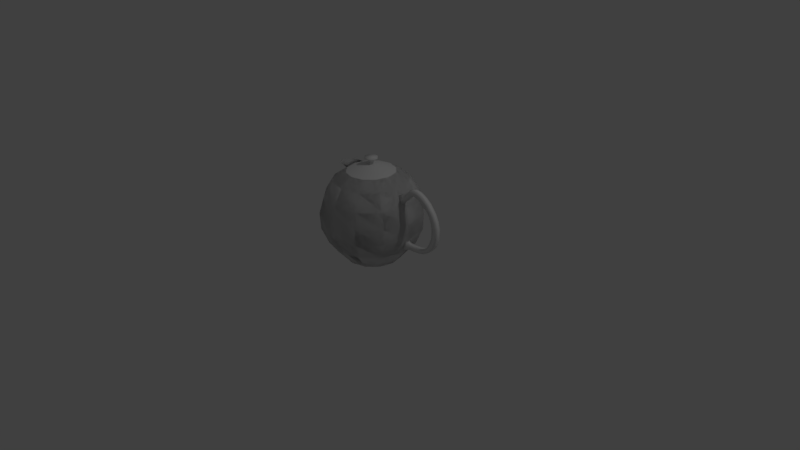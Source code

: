 # Source: teapot.blend  (saved by Blender 2.77.0; exported with 4.5.12 LTS)
import bpy
from mathutils import Matrix  # noqa: F401  (used for matrix-valued properties, if any)

bpy.ops.wm.read_factory_settings(use_empty=True)
scene = bpy.context.scene
scene.name = 'Scene'

# ---- collections
col_collection_1 = bpy.data.collections.new('Collection 1'); scene.collection.children.link(col_collection_1)

# ---- materials (node trees are filled in below, after node groups)
mat_teapot = bpy.data.materials.new('Teapot')
mat_teapot.alpha_threshold = 0.0
mat_teapot.use_transparent_shadow = False
mat_teapot.preview_render_type = 'SHADERBALL'
mat_teapot.roughness = 0.5

# ---- material node trees

# ---- world
world_world = bpy.data.worlds.new('World'); scene.world = world_world
world_world.color = (0.05088, 0.05088, 0.05088)
world_world.use_sun_shadow = False
world_world.sun_shadow_jitter_overblur = 0.0
world_world.cycles.sampling_method = 'MANUAL'

# ---- cameras
cam_camera = bpy.data.cameras.new('Camera')
cam_camera.clip_end = 100.0
cam_camera.lens = 35.0
cam_camera.sensor_width = 32.0
cam_camera.sensor_height = 18.0
cam_camera.ortho_scale = 7.314
cam_camera.dof.focus_distance = 0.0
cam_camera.dof.aperture_fstop = 128.0

# ---- lights
light_lamp = bpy.data.lights.new('Lamp', 'POINT')
light_lamp.transmission_factor = 0.0
light_lamp.cutoff_distance = 30.0
light_lamp.energy = 100.0
light_lamp.shadow_buffer_clip_start = 1.001
light_lamp.shadow_soft_size = 0.1
light_lamp.shadow_maximum_resolution = 0.006
light_lamp.use_absolute_resolution = True

# ---- meshes
me_teapot = bpy.data.meshes.new('Teapot')
me_teapot.from_pydata([(-0.1052, -1.993e-11, 1.253), (-0.6683, -2.164e-09, 0.6638), (-0.5648, -1.395e-09, 0.2408), (-0.3556, -5.658e-09, 0.005822), (-0.09111, 0.0526, 1.253), (-0.4178, 0.2422, 1.064), (-0.5787, 0.3341, 0.6638), (-0.4891, 0.2823, 0.2408), (-0.308, 0.1778, 0.005822), (-0.0526, 0.09111, 1.253), (-0.2405, 0.4195, 1.064), (-0.3341, 0.5787, 0.6638), (-0.2824, 0.489, 0.2408), (-0.1778, 0.308, 0.005822), (-1.609e-07, 0.1052, 1.253), (0.001701, 0.4844, 1.064), (-1.212e-07, 0.6683, 0.6638), (-0.0001029, 0.5647, 0.2408), (-1.429e-07, 0.3556, 0.005822), (0.0526, 0.09111, 1.253), (0.2439, 0.4195, 1.064), (0.3341, 0.5787, 0.6638), (0.2822, 0.489, 0.2405), (0.1778, 0.308, 0.005822), (0.0911, 0.0526, 1.253), (0.4212, 0.2422, 1.064), (0.5787, 0.3341, 0.6638), (0.487, 0.2823, 0.2411), (0.308, 0.1778, 0.005822), (0.1052, -2.927e-10, 1.253), (0.4861, -3.485e-08, 1.064), (0.6683, -3.522e-08, 0.6638), (0.5646, -2.72e-08, 0.2405), (0.3556, -2.864e-08, 0.005822), (0.0911, -0.0526, 1.253), (0.4212, -0.2422, 1.064), (0.5787, -0.3341, 0.6638), (0.487, -0.2823, 0.2411), (0.308, -0.1778, 0.005822), (0.0526, -0.09111, 1.253), (0.2439, -0.4195, 1.064), (0.3341, -0.5787, 0.6638), (0.2822, -0.489, 0.2405), (0.1778, -0.308, 0.005822), (-1.65e-07, -0.1052, 1.253), (0.001701, -0.4844, 1.064), (-1.859e-07, -0.6683, 0.6638), (-0.000103, -0.5647, 0.2408), (-1.878e-07, -0.3556, 0.005822), (-0.0526, -0.09111, 1.253), (-0.2405, -0.4195, 1.064), (-0.3341, -0.5787, 0.6638), (-0.2824, -0.489, 0.2408), (-0.1778, -0.308, 0.005822), (-0.09111, -0.0526, 1.253), (-0.4178, -0.2422, 1.064), (-0.5787, -0.3341, 0.6638), (-0.4891, -0.2823, 0.2408), (-0.308, -0.1778, 0.005822), (0.6066, -0.03034, 0.9527), (0.5695, -0.03034, 0.9005), (0.6066, 0.03034, 0.9527), (0.5695, 0.03034, 0.9005), (0.5833, -0.03034, 1.004), (0.5106, -0.03034, 1.005), (0.5833, 0.03034, 1.004), (0.5106, 0.03034, 1.005), (0.7271, -0.03034, 1.054), (0.7271, 0.03034, 1.054), (0.6929, -0.03034, 1.111), (0.6929, 0.03034, 1.111), (0.7515, -0.03034, 1.068), (0.7515, 0.03034, 1.068), (0.7285, -0.03034, 1.133), (0.7285, 0.03034, 1.133), (0.7771, -0.03034, 1.07), (0.7771, 0.03034, 1.07), (0.7728, -0.03034, 1.144), (0.7728, 0.03034, 1.144), (0.6391, 0.03034, 0.9636), (0.6087, 0.03034, 1.029), (0.6087, -0.03034, 1.029), (0.6391, -0.03034, 0.9636), (0.7998, -0.03034, 1.068), (0.7998, 0.03034, 1.068), (0.8113, -0.03034, 1.142), (0.8113, 0.03034, 1.142), (0.8307, -0.03034, 1.058), (0.8307, 0.03034, 1.058), (0.8516, -0.03034, 1.132), (0.8516, 0.03034, 1.132), (0.8586, -0.03034, 1.045), (0.8586, 0.03034, 1.045), (0.8906, -0.03034, 1.115), (0.8906, 0.03034, 1.115), (0.8932, -0.03034, 1.026), (0.8932, 0.03034, 1.026), (0.9341, -0.03034, 1.091), (0.9341, 0.03034, 1.091), (0.962, -0.03034, 0.9773), (0.962, 0.03034, 0.9773), (1.005, -0.03034, 1.036), (1.005, 0.03034, 1.036), (1.026, -0.03034, 0.8999), (1.026, 0.03034, 0.8999), (1.085, -0.03034, 0.9351), (1.085, 0.03034, 0.9351), (1.059, -0.03034, 0.8208), (1.059, 0.03034, 0.8208), (1.128, -0.03034, 0.8483), (1.128, 0.03034, 0.8483), (1.073, -0.03034, 0.7394), (1.073, 0.03034, 0.7394), (1.151, -0.03034, 0.7538), (1.151, 0.03034, 0.7538), (1.069, -0.03034, 0.631), (1.069, 0.03034, 0.631), (1.147, -0.03034, 0.6181), (1.147, 0.03034, 0.6181), (1.032, -0.03034, 0.5363), (1.032, 0.03034, 0.5363), (1.093, -0.03034, 0.4932), (1.093, 0.03034, 0.4932), (0.9861, -0.03034, 0.4664), (0.9861, 0.03034, 0.4664), (1.02, -0.03034, 0.417), (1.02, 0.03034, 0.417), (0.9251, -0.03034, 0.429), (0.9251, 0.03034, 0.429), (0.9405, -0.03034, 0.3713), (0.9405, 0.03034, 0.3713), (0.8528, -0.03034, 0.4097), (0.8528, 0.03034, 0.4097), (0.8656, -0.03034, 0.3514), (0.8656, 0.03034, 0.3514), (0.7614, -0.03034, 0.3993), (0.7614, 0.03034, 0.3993), (0.7656, -0.03034, 0.3398), (0.7656, 0.03034, 0.3398), (0.699, -0.03034, 0.3986), (0.699, 0.03034, 0.3986), (0.6992, -0.03034, 0.3389), (0.6992, 0.03034, 0.3389), (0.66, -0.03034, 0.4036), (0.66, 0.03034, 0.4036), (0.6511, -0.03034, 0.3231), (0.6511, 0.03034, 0.3231), (0.6196, -0.03034, 0.4344), (0.6196, 0.03034, 0.4344), (0.5664, -0.03034, 0.2798), (0.5664, 0.03034, 0.2798), (-0.3198, -3.075e-06, 1.172), (-0.2774, 0.158, 1.172), (-0.1617, 0.2737, 1.172), (-0.003712, 0.3161, 1.172), (0.1543, 0.2737, 1.172), (0.27, 0.158, 1.172), (0.3124, -3.089e-06, 1.172), (0.27, -0.158, 1.172), (0.1543, -0.2737, 1.172), (-0.003712, -0.3161, 1.172), (-0.1617, -0.2737, 1.172), (-0.2774, -0.158, 1.172), (-0.2774, -0.158, 1.172), (-0.1617, -0.2737, 1.172), (-0.003712, -0.3161, 1.172), (0.1543, -0.2737, 1.172), (0.27, -0.158, 1.172), (0.3124, -3.089e-06, 1.172), (0.27, 0.158, 1.172), (0.1543, 0.2737, 1.172), (-0.003712, 0.3161, 1.172), (-0.1617, 0.2737, 1.172), (-0.2774, 0.158, 1.172), (0.033, 0.07967, 1.347), (0.07967, 0.033, 1.347), (0.07967, -0.033, 1.347), (0.033, -0.07967, 1.347), (-0.033, -0.07967, 1.347), (-0.07967, -0.033, 1.347), (-0.07967, 0.033, 1.347), (-0.033, 0.07967, 1.347), (0.01107, 0.02672, 1.235), (0.02672, 0.01107, 1.235), (0.02672, -0.01107, 1.235), (0.01107, -0.02672, 1.235), (-0.01107, -0.02672, 1.235), (-0.02672, -0.01107, 1.235), (-0.02672, 0.01107, 1.235), (-0.01107, 0.02672, 1.235), (0.033, 0.07967, 1.326), (0.01104, 0.02665, 1.288), (0.02109, 0.0509, 1.315), (0.07967, 0.033, 1.326), (0.02665, 0.01104, 1.288), (0.0509, 0.02109, 1.315), (0.07967, -0.033, 1.326), (0.02665, -0.01104, 1.288), (0.0509, -0.02109, 1.315), (0.033, -0.07967, 1.326), (0.01104, -0.02665, 1.288), (0.02109, -0.0509, 1.315), (-0.033, -0.07967, 1.326), (-0.01104, -0.02665, 1.288), (-0.02109, -0.0509, 1.315), (-0.07967, -0.033, 1.326), (-0.02665, -0.01104, 1.288), (-0.0509, -0.02109, 1.315), (-0.07967, 0.033, 1.326), (-0.02665, 0.01104, 1.288), (-0.0509, 0.02109, 1.315), (-0.033, 0.07967, 1.326), (-0.01104, 0.02665, 1.288), (-0.02109, 0.0509, 1.315), (7.451e-08, 0.07967, 1.347), (0.05633, 0.05633, 1.347), (0.07967, -2.608e-08, 1.347), (0.05633, -0.05633, 1.347), (-4.47e-08, -0.07967, 1.347), (-0.05633, -0.05633, 1.347), (-0.07967, 3.353e-08, 1.347), (-0.05633, 0.05633, 1.347), (-0.2893, -0.1138, 1.172), (-0.4621, 0.1083, 1.169), (-0.5895, -1.085e-09, 1.137), (-0.4827, -3.545e-09, 1.064), (-0.4621, -0.1083, 1.169), (-0.6683, -2.164e-09, 0.6638), (-0.5648, -1.395e-09, 0.2408), (-0.3556, -5.658e-09, 0.005822), (-0.2893, 0.1136, 1.172), (-0.4178, 0.2422, 1.064), (-0.5787, 0.3341, 0.6638), (-0.4891, 0.2823, 0.2408), (-0.308, 0.1778, 0.005822), (-0.2405, 0.4195, 1.064), (-0.3341, 0.5787, 0.6638), (-0.2824, 0.489, 0.2408), (-0.1778, 0.308, 0.005822), (0.001701, 0.4844, 1.064), (-1.212e-07, 0.6683, 0.6638), (-0.0001029, 0.5647, 0.2408), (-1.429e-07, 0.3556, 0.005822), (0.2439, 0.4195, 1.064), (0.3341, 0.5787, 0.6638), (0.2822, 0.489, 0.2405), (0.1778, 0.308, 0.005822), (0.4212, 0.2422, 1.064), (0.5787, 0.3341, 0.6638), (0.487, 0.2823, 0.2411), (0.308, 0.1778, 0.005822), (0.4861, -3.485e-08, 1.064), (0.6683, -3.522e-08, 0.6638), (0.5646, -2.72e-08, 0.2405), (0.3556, -2.864e-08, 0.005822), (0.4212, -0.2422, 1.064), (0.5787, -0.3341, 0.6638), (0.487, -0.2823, 0.2411), (0.308, -0.1778, 0.005822), (0.2439, -0.4195, 1.064), (0.3341, -0.5787, 0.6638), (0.2822, -0.489, 0.2405), (0.1778, -0.308, 0.005822), (0.001701, -0.4844, 1.064), (-1.859e-07, -0.6683, 0.6638), (-0.000103, -0.5647, 0.2408), (-1.878e-07, -0.3556, 0.005822), (-0.2405, -0.4195, 1.064), (-0.3341, -0.5787, 0.6638), (-0.2824, -0.489, 0.2408), (-0.1778, -0.308, 0.005822), (-0.4178, -0.2422, 1.064), (-0.5787, -0.3341, 0.6638), (-0.4891, -0.2823, 0.2408), (-0.308, -0.1778, 0.005822), (-0.2774, -0.158, 1.172), (-0.1617, -0.2737, 1.172), (-0.003712, -0.3161, 1.172), (0.1543, -0.2737, 1.172), (0.27, -0.158, 1.172), (0.3124, -3.089e-06, 1.172), (0.27, 0.158, 1.172), (0.1543, 0.2737, 1.172), (-0.003712, 0.3161, 1.172), (-0.1617, 0.2737, 1.172), (-0.2774, 0.158, 1.172), (-0.2893, -0.1138, 1.172), (-0.4621, 0.1083, 1.169), (-0.5895, -1.085e-09, 1.137), (-0.4827, -3.545e-09, 1.064), (-0.4621, -0.1083, 1.169), (-0.2893, 0.1136, 1.172), (-0.6568, -1.652e-09, 0.4523), (-0.5688, 0.3284, 0.4523), (-0.3284, 0.5688, 0.4523), (-4.073e-05, 0.6568, 0.4523), (0.3284, 0.5688, 0.4522), (0.5677, 0.3284, 0.4524), (0.6568, -3.3e-08, 0.4522), (0.5677, -0.3284, 0.4524), (0.3284, -0.5688, 0.4522), (-4.079e-05, -0.6568, 0.4523), (-0.3284, -0.5688, 0.4523), (-0.5688, -0.3284, 0.4523), (-0.6568, -1.652e-09, 0.4523), (-0.5688, 0.3284, 0.4523), (-0.3284, 0.5688, 0.4523), (-4.073e-05, 0.6568, 0.4523), (0.3284, 0.5688, 0.4522), (0.5677, 0.3284, 0.4524), (0.6568, -3.3e-08, 0.4522), (0.5677, -0.3284, 0.4524), (0.3284, -0.5688, 0.4522), (-4.079e-05, -0.6568, 0.4523), (-0.3284, -0.5688, 0.4523), (-0.5688, -0.3284, 0.4523), (-0.5237, 0.3029, 0.8637), (-0.302, 0.5246, 0.8637), (0.0008505, 0.6057, 0.8637), (0.3037, 0.5246, 0.8637), (0.5254, 0.3029, 0.8637), (0.6066, -3.555e-08, 0.8637), (0.5254, -0.3029, 0.8637), (0.3037, -0.5246, 0.8637), (0.0008505, -0.6057, 0.8637), (-0.302, -0.5246, 0.8637), (-0.5237, -0.3029, 0.8637), (-0.6049, -1.728e-09, 0.8637), (-0.5237, 0.3029, 0.8637), (-0.302, 0.5246, 0.8637), (0.0008505, 0.6057, 0.8637), (0.3037, 0.5246, 0.8637), (0.5254, 0.3029, 0.8637), (0.6066, -3.555e-08, 0.8637), (0.5254, -0.3029, 0.8637), (0.3037, -0.5246, 0.8637), (0.0008505, -0.6057, 0.8637), (-0.302, -0.5246, 0.8637), (-0.5237, -0.3029, 0.8637), (-0.6049, -1.728e-09, 0.8637)], [], [(151, 0, 4, 152), (59, 60, 62, 61), (327, 316, 5, 225), (292, 293, 6, 1), (61, 62, 66, 65), (316, 317, 10, 5), (293, 294, 11, 6), (152, 4, 9, 153), (66, 62, 60, 64), (294, 295, 16, 11), (153, 9, 14, 154), (317, 318, 15, 10), (295, 296, 21, 16), (154, 14, 19, 155), (80, 70, 68, 79), (318, 319, 20, 15), (319, 320, 25, 20), (296, 297, 26, 21), (155, 19, 24, 156), (320, 321, 30, 25), (297, 298, 31, 26), (156, 24, 29, 157), (298, 299, 36, 31), (157, 29, 34, 158), (321, 322, 35, 30), (158, 34, 39, 159), (322, 323, 40, 35), (299, 300, 41, 36), (323, 324, 45, 40), (300, 301, 46, 41), (159, 39, 44, 160), (49, 44, 39, 34, 29, 24, 19, 14, 9, 4, 0, 54), (301, 302, 51, 46), (160, 44, 49, 161), (324, 325, 50, 45), (302, 303, 56, 51), (161, 49, 54, 162), (325, 326, 55, 50), (58, 3, 2, 57), (326, 327, 225, 55), (303, 292, 1, 56), (162, 54, 0, 151), (27, 28, 33, 32), (57, 52, 53, 58), (52, 47, 48, 53), (48, 47, 42, 43), (43, 42, 37, 38), (23, 28, 27, 22), (18, 23, 22, 17), (12, 13, 18, 17), (8, 13, 12, 7), (3, 8, 7, 2), (65, 66, 64, 63), (3, 58, 53, 48, 43, 38, 33, 28, 23, 18, 13, 8), (33, 38, 37, 32), (63, 64, 60, 59), (67, 71, 73, 69), (81, 69, 70, 80), (82, 67, 69, 81), (79, 68, 67, 82), (73, 77, 78, 74), (69, 73, 74, 70), (68, 72, 71, 67), (70, 74, 72, 68), (78, 86, 84, 76), (72, 76, 75, 71), (74, 78, 76, 72), (71, 75, 77, 73), (61, 79, 82, 59), (59, 82, 81, 63), (63, 81, 80, 65), (65, 80, 79, 61), (85, 89, 90, 86), (75, 83, 85, 77), (77, 85, 86, 78), (76, 84, 83, 75), (90, 94, 92, 88), (84, 88, 87, 83), (86, 90, 88, 84), (83, 87, 89, 85), (93, 97, 98, 94), (87, 91, 93, 89), (89, 93, 94, 90), (88, 92, 91, 87), (96, 100, 99, 95), (92, 96, 95, 91), (94, 98, 96, 92), (91, 95, 97, 93), (102, 106, 104, 100), (98, 102, 100, 96), (95, 99, 101, 97), (97, 101, 102, 98), (105, 109, 110, 106), (99, 103, 105, 101), (101, 105, 106, 102), (100, 104, 103, 99), (110, 114, 112, 108), (104, 108, 107, 103), (106, 110, 108, 104), (103, 107, 109, 105), (111, 115, 117, 113), (107, 111, 113, 109), (109, 113, 114, 110), (108, 112, 111, 107), (117, 121, 122, 118), (113, 117, 118, 114), (112, 116, 115, 111), (114, 118, 116, 112), (122, 126, 124, 120), (116, 120, 119, 115), (118, 122, 120, 116), (115, 119, 121, 117), (125, 129, 130, 126), (119, 123, 125, 121), (121, 125, 126, 122), (120, 124, 123, 119), (129, 133, 134, 130), (124, 128, 127, 123), (126, 130, 128, 124), (123, 127, 129, 125), (134, 138, 136, 132), (128, 132, 131, 127), (130, 134, 132, 128), (127, 131, 133, 129), (137, 141, 142, 138), (131, 135, 137, 133), (133, 137, 138, 134), (132, 136, 135, 131), (140, 144, 143, 139), (136, 140, 139, 135), (138, 142, 140, 136), (135, 139, 141, 137), (146, 150, 148, 144), (142, 146, 144, 140), (139, 143, 145, 141), (141, 145, 146, 142), (148, 150, 149, 147), (143, 147, 149, 145), (145, 149, 150, 146), (144, 148, 147, 143), (55, 225, 222, 163), (50, 55, 163, 164), (45, 50, 164, 165), (40, 45, 165, 166), (35, 40, 166, 167), (30, 35, 167, 168), (25, 30, 168, 169), (20, 25, 169, 170), (15, 20, 170, 171), (10, 15, 171, 172), (5, 10, 172, 173), (225, 5, 173, 230), (195, 194, 191, 192), (182, 183, 184, 185, 186, 187, 188, 189), (175, 216, 176, 196, 193), (197, 200, 185, 184), (176, 217, 177, 199, 196), (200, 203, 186, 185), (177, 218, 178, 202, 199), (178, 219, 179, 205, 202), (179, 220, 180, 208, 205), (203, 206, 187, 186), (180, 221, 181, 211, 208), (206, 209, 188, 187), (192, 191, 212, 213), (209, 212, 189, 188), (211, 190, 192, 213), (181, 221, 180, 220, 179, 219, 178, 218, 177, 217, 176, 216, 175, 215, 174, 214), (194, 197, 184, 183), (174, 215, 175, 193, 190), (190, 193, 195, 192), (198, 197, 194, 195), (193, 196, 198, 195), (201, 200, 197, 198), (196, 199, 201, 198), (204, 203, 200, 201), (199, 202, 204, 201), (207, 206, 203, 204), (202, 205, 207, 204), (210, 209, 206, 207), (205, 208, 210, 207), (213, 212, 209, 210), (208, 211, 213, 210), (211, 181, 214, 174, 190), (189, 212, 191, 182), (191, 194, 183, 182), (226, 222, 225), (225, 223, 224), (225, 230, 223), (304, 227, 232, 305), (328, 231, 235, 329), (305, 232, 236, 306), (339, 289, 231, 328), (226, 225, 224), (306, 236, 240, 307), (329, 235, 239, 330), (307, 240, 244, 308), (330, 239, 243, 331), (331, 243, 247, 332), (308, 244, 248, 309), (332, 247, 251, 333), (309, 248, 252, 310), (310, 252, 256, 311), (333, 251, 255, 334), (334, 255, 259, 335), (311, 256, 260, 312), (335, 259, 263, 336), (312, 260, 264, 313), (313, 264, 268, 314), (336, 263, 267, 337), (314, 268, 272, 315), (337, 267, 271, 338), (274, 273, 228, 229), (338, 271, 289, 339), (315, 272, 227, 304), (249, 253, 254, 250), (273, 274, 270, 269), (269, 270, 266, 265), (266, 262, 261, 265), (262, 258, 257, 261), (246, 245, 249, 250), (242, 241, 245, 246), (237, 241, 242, 238), (234, 233, 237, 238), (229, 228, 233, 234), (229, 234, 238, 242, 246, 250, 254, 258, 262, 266, 270, 274), (254, 253, 257, 258), (271, 275, 286, 289), (267, 276, 275, 271), (263, 277, 276, 267), (259, 278, 277, 263), (255, 279, 278, 259), (251, 280, 279, 255), (247, 281, 280, 251), (243, 282, 281, 247), (239, 283, 282, 243), (235, 284, 283, 239), (231, 285, 284, 235), (289, 291, 285, 231), (290, 289, 286), (289, 288, 287), (289, 287, 291), (290, 288, 289), (57, 2, 292, 303), (52, 57, 303, 302), (47, 52, 302, 301), (42, 47, 301, 300), (37, 42, 300, 299), (32, 37, 299, 298), (27, 32, 298, 297), (22, 27, 297, 296), (17, 22, 296, 295), (12, 17, 295, 294), (7, 12, 294, 293), (2, 7, 293, 292), (273, 315, 304, 228), (269, 314, 315, 273), (265, 313, 314, 269), (261, 312, 313, 265), (257, 311, 312, 261), (253, 310, 311, 257), (249, 309, 310, 253), (245, 308, 309, 249), (241, 307, 308, 245), (237, 306, 307, 241), (233, 305, 306, 237), (228, 304, 305, 233), (56, 1, 327, 326), (51, 56, 326, 325), (46, 51, 325, 324), (41, 46, 324, 323), (36, 41, 323, 322), (31, 36, 322, 321), (26, 31, 321, 320), (21, 26, 320, 319), (16, 21, 319, 318), (11, 16, 318, 317), (6, 11, 317, 316), (1, 6, 316, 327), (272, 338, 339, 227), (268, 337, 338, 272), (264, 336, 337, 268), (260, 335, 336, 264), (256, 334, 335, 260), (252, 333, 334, 256), (248, 332, 333, 252), (244, 331, 332, 248), (240, 330, 331, 244), (236, 329, 330, 240), (227, 339, 328, 232), (232, 328, 329, 236)])
me_teapot.polygons.foreach_set('use_smooth', [True] * 291)
_k = set([(3, 8), (3, 58), (8, 13), (13, 18), (18, 23), (23, 28), (28, 33), (33, 38), (38, 43), (43, 48), (48, 53), (53, 58), (151, 152), (151, 162), (152, 153), (153, 154), (154, 155), (155, 156), (156, 157), (157, 158), (158, 159), (159, 160), (160, 161), (161, 162), (229, 234), (229, 274), (234, 238), (238, 242), (242, 246), (246, 250), (250, 254), (254, 258), (258, 262), (262, 266), (266, 270), (270, 274)])
me_teapot.attributes.new('sharp_edge', 'BOOLEAN', 'EDGE').data.foreach_set('value', [ (min(e.vertices), max(e.vertices)) in _k for e in me_teapot.edges])
_uv = me_teapot.uv_layers.new(name='UVMap')
_uv.uv.foreach_set('vector', [0.1405, 0.8911, 0.09871, 0.8801, 0.09871, 0.8692, 0.1405, 0.8587, 0.7461, 0.9561, 0.7565, 0.9561, 0.7565, 0.9682, 0.7461, 0.9682, 0.1741, 0.4412, 0.1274, 0.4797, 0.1623, 0.502, 0.1996, 0.4713, 0.1212, 0.3788, 0.07056, 0.4205, 0.09696, 0.4534, 0.1485, 0.411, 0.8525, 0.1504, 0.8607, 0.1406, 0.8709, 0.1623, 0.8563, 0.1609, 0.1703, 0.7556, 0.1324, 0.7327, 0.101, 0.7603, 0.1313, 0.7786, 0.07056, 0.4205, 0.03315, 0.4506, 0.05889, 0.484, 0.09696, 0.4534, 0.1405, 0.8587, 0.09871, 0.8692, 0.09325, 0.8599, 0.1241, 0.8305, 0.8582, 0.2425, 0.8582, 0.2215, 0.8704, 0.2215, 0.8704, 0.2425, 0.1798, 0.6657, 0.1236, 0.6318, 0.1015, 0.6677, 0.1587, 0.7022, 0.1241, 0.8305, 0.09325, 0.8599, 0.0838, 0.8545, 0.09566, 0.8143, 0.1324, 0.7327, 0.08051, 0.7014, 0.05951, 0.7352, 0.101, 0.7603, 0.1236, 0.6318, 0.06737, 0.5979, 0.0443, 0.6331, 0.1015, 0.6677, 0.09566, 0.8143, 0.0838, 0.8545, 0.07288, 0.8545, 0.06286, 0.8143, 0.8509, 0.1655, 0.8328, 0.1804, 0.8268, 0.1686, 0.8458, 0.1521, 0.08051, 0.7014, 0.02866, 0.6702, 0.01805, 0.7102, 0.05951, 0.7352, 0.4387, 0.02862, 0.4381, 0.07262, 0.4784, 0.08466, 0.4789, 0.04947, 0.3561, 0.01984, 0.3555, 0.06755, 0.3979, 0.06641, 0.3985, 0.01786, 0.06286, 0.8143, 0.07288, 0.8545, 0.06342, 0.8599, 0.03445, 0.8305, 0.4381, 0.07262, 0.4379, 0.1327, 0.4783, 0.1327, 0.4784, 0.08466, 0.3555, 0.06755, 0.3552, 0.1327, 0.3976, 0.1327, 0.3979, 0.06641, 0.03445, 0.8305, 0.06342, 0.8599, 0.05797, 0.8692, 0.01805, 0.8587, 0.3552, 0.1327, 0.3555, 0.1979, 0.3979, 0.1991, 0.3976, 0.1327, 0.01805, 0.8587, 0.05797, 0.8692, 0.05796, 0.8801, 0.01805, 0.8911, 0.4379, 0.1327, 0.4381, 0.1928, 0.4784, 0.1808, 0.4783, 0.1327, 0.01805, 0.8911, 0.05796, 0.8801, 0.06342, 0.8894, 0.03444, 0.9193, 0.4381, 0.1928, 0.4387, 0.2368, 0.4789, 0.216, 0.4784, 0.1808, 0.3555, 0.1979, 0.3561, 0.2456, 0.3985, 0.2476, 0.3979, 0.1991, 0.538, 0.6683, 0.5899, 0.637, 0.5689, 0.6032, 0.5274, 0.6282, 0.5768, 0.7406, 0.633, 0.7066, 0.6109, 0.6708, 0.5537, 0.7053, 0.03444, 0.9193, 0.06342, 0.8894, 0.07288, 0.8948, 0.06285, 0.9355, 0.0838, 0.8948, 0.07288, 0.8948, 0.06342, 0.8894, 0.05796, 0.8801, 0.05797, 0.8692, 0.06342, 0.8599, 0.07288, 0.8545, 0.0838, 0.8545, 0.09325, 0.8599, 0.09871, 0.8692, 0.09871, 0.8801, 0.09325, 0.8894, 0.633, 0.7066, 0.6892, 0.6727, 0.6681, 0.6363, 0.6109, 0.6708, 0.06285, 0.9355, 0.07288, 0.8948, 0.0838, 0.8948, 0.09565, 0.9355, 0.5899, 0.637, 0.6418, 0.6057, 0.6104, 0.5782, 0.5689, 0.6032, 0.2079, 0.3054, 0.1714, 0.3367, 0.1996, 0.3681, 0.2367, 0.3363, 0.09565, 0.9355, 0.0838, 0.8948, 0.09325, 0.8894, 0.1241, 0.9193, 0.6418, 0.6057, 0.6797, 0.5828, 0.6407, 0.5599, 0.6104, 0.5782, 0.09024, 0.2874, 0.06303, 0.3102, 0.09373, 0.3464, 0.1369, 0.3102, 0.2204, 0.4024, 0.1741, 0.4412, 0.1996, 0.4713, 0.2367, 0.4402, 0.1714, 0.3367, 0.1212, 0.3788, 0.1485, 0.411, 0.1996, 0.3681, 0.1241, 0.9193, 0.09325, 0.8894, 0.09871, 0.8801, 0.1405, 0.8911, 0.3134, 0.07669, 0.2667, 0.09744, 0.2665, 0.1327, 0.313, 0.1327, 0.7107, 0.05889, 0.6693, 0.01786, 0.6487, 0.0538, 0.6748, 0.07964, 0.7034, 0.7133, 0.6551, 0.7425, 0.6795, 0.7823, 0.71, 0.7639, 0.6795, 0.7823, 0.6551, 0.7425, 0.6067, 0.7717, 0.6491, 0.8007, 0.5774, 0.0538, 0.556, 0.01786, 0.515, 0.05889, 0.5513, 0.07964, 0.5774, 0.1761, 0.5513, 0.1502, 0.515, 0.171, 0.556, 0.212, 0.1702, 0.5561, 0.1397, 0.5378, 0.09735, 0.5668, 0.1457, 0.596, 0.194, 0.6251, 0.2006, 0.5745, 0.1702, 0.5561, 0.1457, 0.596, 0.6748, 0.1502, 0.6487, 0.1761, 0.6693, 0.212, 0.7107, 0.171, 0.06303, 0.3102, 0.03562, 0.3328, 0.05021, 0.3823, 0.09373, 0.3464, 0.1766, 0.8287, 0.1766, 0.8143, 0.1887, 0.8143, 0.1887, 0.8287, 0.6843, 0.1149, 0.6748, 0.07964, 0.6487, 0.0538, 0.613, 0.04434, 0.5774, 0.0538, 0.5513, 0.07964, 0.5417, 0.1149, 0.5513, 0.1502, 0.5774, 0.1761, 0.613, 0.1855, 0.6487, 0.1761, 0.6748, 0.1502, 0.2665, 0.1327, 0.2667, 0.168, 0.3134, 0.1888, 0.313, 0.1327, 0.3823, 0.8391, 0.3968, 0.8377, 0.3867, 0.8594, 0.3784, 0.8496, 0.3528, 0.8314, 0.3477, 0.8289, 0.3513, 0.8159, 0.3588, 0.8196, 0.1887, 0.8338, 0.1887, 0.8508, 0.1766, 0.8508, 0.1766, 0.8338, 0.3718, 0.8479, 0.3528, 0.8314, 0.3588, 0.8196, 0.3769, 0.8345, 0.5879, 0.9449, 0.5879, 0.9626, 0.5757, 0.9626, 0.5757, 0.9449, 0.1887, 0.8579, 0.1887, 0.8667, 0.1766, 0.8667, 0.1766, 0.8579, 0.1887, 0.8508, 0.1887, 0.8579, 0.1766, 0.8579, 0.1766, 0.8508, 0.9698, 0.7811, 0.9698, 0.7763, 0.982, 0.7763, 0.982, 0.7811, 0.8328, 0.1804, 0.8254, 0.1841, 0.8217, 0.1711, 0.8268, 0.1686, 0.8163, 0.1858, 0.8086, 0.1848, 0.8121, 0.1703, 0.8166, 0.171, 0.9698, 0.7763, 0.9698, 0.7712, 0.982, 0.7712, 0.982, 0.7763, 0.8254, 0.1841, 0.8163, 0.1858, 0.8166, 0.171, 0.8217, 0.1711, 0.3477, 0.8289, 0.3425, 0.829, 0.3423, 0.8142, 0.3513, 0.8159, 0.9763, 0.8952, 0.9698, 0.8952, 0.9698, 0.8831, 0.9763, 0.8831, 0.3784, 0.8496, 0.3718, 0.8479, 0.3769, 0.8345, 0.3823, 0.8391, 0.1887, 0.8287, 0.1887, 0.8338, 0.1766, 0.8338, 0.1766, 0.8287, 0.8563, 0.1609, 0.8509, 0.1655, 0.8458, 0.1521, 0.8525, 0.1504, 0.1887, 0.8743, 0.1887, 0.8823, 0.1766, 0.8823, 0.1766, 0.8743, 0.3425, 0.829, 0.3381, 0.8297, 0.3346, 0.8152, 0.3423, 0.8142, 0.1887, 0.8667, 0.1887, 0.8743, 0.1766, 0.8743, 0.1766, 0.8667, 0.9698, 0.7712, 0.9698, 0.7667, 0.982, 0.7667, 0.982, 0.7712, 0.8007, 0.1821, 0.7932, 0.1783, 0.8007, 0.1649, 0.8061, 0.1678, 0.9698, 0.7667, 0.9698, 0.7606, 0.982, 0.7606, 0.982, 0.7667, 0.8086, 0.1848, 0.8007, 0.1821, 0.8061, 0.1678, 0.8121, 0.1703, 0.3381, 0.8297, 0.332, 0.8322, 0.3267, 0.8179, 0.3346, 0.8152, 0.1887, 0.89, 0.1887, 0.8986, 0.1766, 0.8986, 0.1766, 0.89, 0.332, 0.8322, 0.3266, 0.8351, 0.3192, 0.8217, 0.3267, 0.8179, 0.1887, 0.8823, 0.1887, 0.89, 0.1766, 0.89, 0.1766, 0.8823, 0.9698, 0.7606, 0.9698, 0.7551, 0.982, 0.7551, 0.982, 0.7606, 0.9698, 0.7482, 0.9698, 0.7347, 0.982, 0.7347, 0.982, 0.7482, 0.9698, 0.7551, 0.9698, 0.7482, 0.982, 0.7482, 0.982, 0.7551, 0.7932, 0.1783, 0.7849, 0.1729, 0.7941, 0.1606, 0.8007, 0.1649, 0.3266, 0.8351, 0.32, 0.8394, 0.3108, 0.8271, 0.3192, 0.8217, 0.7715, 0.1608, 0.757, 0.1396, 0.7695, 0.1336, 0.7811, 0.1499, 0.7849, 0.1729, 0.7715, 0.1608, 0.7811, 0.1499, 0.7941, 0.1606, 0.32, 0.8394, 0.307, 0.8501, 0.2975, 0.8392, 0.3108, 0.8271, 0.1887, 0.8986, 0.1887, 0.9126, 0.1766, 0.9126, 0.1766, 0.8986, 0.907, 0.1205, 0.907, 0.1032, 0.9191, 0.1032, 0.9191, 0.1205, 0.307, 0.8501, 0.2955, 0.8664, 0.283, 0.8604, 0.2975, 0.8392, 0.907, 0.1407, 0.907, 0.1205, 0.9191, 0.1205, 0.9191, 0.1407, 0.4329, 0.9157, 0.4329, 0.9002, 0.4451, 0.9002, 0.4451, 0.9157, 0.7498, 0.1218, 0.7468, 0.1028, 0.7625, 0.1011, 0.7641, 0.1174, 0.4329, 0.9002, 0.4329, 0.8843, 0.4451, 0.8843, 0.4451, 0.9002, 0.757, 0.1396, 0.7498, 0.1218, 0.7641, 0.1174, 0.7695, 0.1336, 0.2955, 0.8664, 0.2901, 0.8826, 0.2758, 0.8782, 0.283, 0.8604, 0.2884, 0.8989, 0.291, 0.9203, 0.2755, 0.924, 0.2728, 0.8972, 0.2901, 0.8826, 0.2884, 0.8989, 0.2728, 0.8972, 0.2758, 0.8782, 0.907, 0.1032, 0.907, 0.08437, 0.9191, 0.08437, 0.9191, 0.1032, 0.4329, 0.8843, 0.4329, 0.8682, 0.4451, 0.8682, 0.4451, 0.8843, 0.907, 0.05744, 0.907, 0.0328, 0.9191, 0.0328, 0.9191, 0.05744, 0.907, 0.08437, 0.907, 0.05744, 0.9191, 0.05744, 0.9191, 0.08437, 0.4329, 0.8682, 0.4329, 0.8467, 0.4451, 0.8467, 0.4451, 0.8682, 0.7468, 0.1028, 0.7495, 0.07598, 0.765, 0.07972, 0.7625, 0.1011, 0.7624, 0.05209, 0.7782, 0.03812, 0.7841, 0.0484, 0.7738, 0.06154, 0.4329, 0.8467, 0.4329, 0.828, 0.4451, 0.828, 0.4451, 0.8467, 0.7495, 0.07598, 0.7624, 0.05209, 0.7738, 0.06154, 0.765, 0.07972, 0.291, 0.9203, 0.2998, 0.9385, 0.2884, 0.9479, 0.2755, 0.924, 0.5274, 0.9266, 0.5274, 0.9108, 0.5396, 0.9108, 0.5396, 0.9266, 0.2998, 0.9385, 0.3101, 0.9516, 0.3041, 0.9619, 0.2884, 0.9479, 0.907, 0.0328, 0.907, 0.01786, 0.9191, 0.01786, 0.9191, 0.0328, 0.4329, 0.828, 0.4329, 0.8142, 0.4451, 0.8142, 0.4451, 0.828, 0.5274, 0.9108, 0.5274, 0.8959, 0.5396, 0.8959, 0.5396, 0.9108, 0.5879, 0.8364, 0.5879, 0.8486, 0.5757, 0.8486, 0.5757, 0.8364, 0.7782, 0.03812, 0.7947, 0.03029, 0.7969, 0.04193, 0.7841, 0.0484, 0.3101, 0.9516, 0.3228, 0.9581, 0.3206, 0.9697, 0.3041, 0.9619, 0.81, 0.02749, 0.8301, 0.0267, 0.83, 0.03854, 0.8116, 0.03921, 0.5879, 0.8486, 0.5879, 0.863, 0.5757, 0.863, 0.5757, 0.8486, 0.7947, 0.03029, 0.81, 0.02749, 0.8116, 0.03921, 0.7969, 0.04193, 0.3228, 0.9581, 0.3376, 0.9608, 0.3359, 0.9725, 0.3206, 0.9697, 0.5274, 0.876, 0.5274, 0.8628, 0.5396, 0.8628, 0.5396, 0.876, 0.3376, 0.9608, 0.356, 0.9615, 0.3561, 0.9733, 0.3359, 0.9725, 0.5274, 0.8959, 0.5274, 0.876, 0.5396, 0.876, 0.5396, 0.8959, 0.5879, 0.863, 0.5879, 0.8811, 0.5757, 0.8811, 0.5757, 0.863, 0.5879, 0.8935, 0.5879, 0.9013, 0.5757, 0.9013, 0.5757, 0.8935, 0.5879, 0.8811, 0.5879, 0.8935, 0.5757, 0.8935, 0.5757, 0.8811, 0.8301, 0.0267, 0.8434, 0.02754, 0.8425, 0.03935, 0.83, 0.03854, 0.356, 0.9615, 0.3685, 0.9607, 0.3694, 0.9725, 0.3561, 0.9733, 0.8533, 0.02515, 0.8709, 0.01786, 0.8578, 0.04765, 0.8503, 0.04093, 0.8434, 0.02754, 0.8533, 0.02515, 0.8503, 0.04093, 0.8425, 0.03935, 0.3685, 0.9607, 0.3762, 0.9591, 0.3792, 0.9749, 0.3694, 0.9725, 0.5274, 0.8628, 0.5274, 0.8533, 0.5396, 0.8533, 0.5396, 0.8628, 0.9698, 0.8474, 0.9698, 0.8169, 0.982, 0.8169, 0.982, 0.8474, 0.3762, 0.9591, 0.3838, 0.9524, 0.3968, 0.9821, 0.3792, 0.9749, 0.5274, 0.8533, 0.5274, 0.8364, 0.5396, 0.8364, 0.5396, 0.8533, 0.5879, 0.9013, 0.5879, 0.9092, 0.5757, 0.9092, 0.5757, 0.9013, 0.9086, 0.8955, 0.9337, 0.8524, 0.8901, 0.8642, 0.8855, 0.8721, 0.865, 0.9204, 0.9086, 0.8955, 0.8855, 0.8721, 0.8571, 0.8883, 0.8148, 0.9204, 0.865, 0.9204, 0.8571, 0.8883, 0.8243, 0.8883, 0.7712, 0.8955, 0.8148, 0.9204, 0.8243, 0.8883, 0.7959, 0.8721, 0.7461, 0.8524, 0.7712, 0.8955, 0.7959, 0.8721, 0.7795, 0.844, 0.7461, 0.8026, 0.7461, 0.8524, 0.7795, 0.844, 0.7795, 0.8115, 0.7712, 0.7595, 0.7461, 0.8026, 0.7795, 0.8115, 0.7959, 0.7834, 0.8148, 0.7347, 0.7712, 0.7595, 0.7959, 0.7834, 0.8243, 0.7671, 0.865, 0.7347, 0.8148, 0.7347, 0.8243, 0.7671, 0.8571, 0.7671, 0.9086, 0.7595, 0.865, 0.7347, 0.8571, 0.7671, 0.8855, 0.7834, 0.9337, 0.8026, 0.9086, 0.7595, 0.8855, 0.7834, 0.9019, 0.8115, 0.9337, 0.8524, 0.9337, 0.8026, 0.9019, 0.8115, 0.9019, 0.8206, 0.6442, 0.8623, 0.6421, 0.8574, 0.6453, 0.8543, 0.6501, 0.8564, 0.8033, 0.9636, 0.8001, 0.9667, 0.7957, 0.9667, 0.7926, 0.9636, 0.7926, 0.9592, 0.7957, 0.9561, 0.8001, 0.9561, 0.8033, 0.9592, 0.9698, 0.944, 0.9698, 0.9374, 0.9698, 0.9309, 0.974, 0.9309, 0.974, 0.944, 0.2248, 0.8871, 0.228, 0.8871, 0.2279, 0.8977, 0.2248, 0.8977, 0.2248, 0.8459, 0.2248, 0.8413, 0.2248, 0.8367, 0.229, 0.8367, 0.229, 0.8459, 0.228, 0.8871, 0.2324, 0.8871, 0.2324, 0.8977, 0.2279, 0.8977, 0.2248, 0.8367, 0.2248, 0.8301, 0.2248, 0.8236, 0.229, 0.8236, 0.229, 0.8367, 0.2248, 0.8236, 0.2248, 0.8189, 0.2248, 0.8143, 0.229, 0.8143, 0.229, 0.8236, 0.9698, 0.5263, 0.9698, 0.5197, 0.9698, 0.5132, 0.974, 0.5132, 0.974, 0.5263, 0.2324, 0.8871, 0.2355, 0.8871, 0.2355, 0.8977, 0.2324, 0.8977, 0.4812, 0.8459, 0.4812, 0.8412, 0.4812, 0.8366, 0.4854, 0.8366, 0.4854, 0.8459, 0.4876, 0.8922, 0.4832, 0.8922, 0.4832, 0.8816, 0.4876, 0.8816, 0.4425, 0.9514, 0.4405, 0.9569, 0.4361, 0.9569, 0.4341, 0.9514, 0.4329, 0.9569, 0.4361, 0.9569, 0.4361, 0.9675, 0.4329, 0.9675, 0.6559, 0.8456, 0.6559, 0.8587, 0.6501, 0.8564, 0.6501, 0.848, 0.9163, 0.208, 0.9116, 0.2034, 0.907, 0.1988, 0.907, 0.1922, 0.907, 0.1857, 0.9116, 0.181, 0.9163, 0.1764, 0.9229, 0.1764, 0.9295, 0.1764, 0.9342, 0.181, 0.9389, 0.1857, 0.9389, 0.1922, 0.9389, 0.1988, 0.9342, 0.2034, 0.9295, 0.208, 0.9229, 0.208, 0.4876, 0.944, 0.4832, 0.944, 0.4832, 0.9334, 0.4876, 0.9334, 0.4812, 0.8235, 0.4812, 0.8189, 0.4812, 0.8142, 0.4854, 0.8142, 0.4854, 0.8235, 0.6559, 0.8587, 0.6465, 0.868, 0.6442, 0.8623, 0.6501, 0.8564, 0.4812, 0.9494, 0.4832, 0.944, 0.4876, 0.944, 0.4896, 0.9494, 0.6465, 0.868, 0.6333, 0.868, 0.6357, 0.8623, 0.6442, 0.8623, 0.6297, 0.8564, 0.6346, 0.8543, 0.6377, 0.8574, 0.6357, 0.8623, 0.6333, 0.868, 0.624, 0.8587, 0.6297, 0.8564, 0.6357, 0.8623, 0.2344, 0.8816, 0.2324, 0.8871, 0.228, 0.8871, 0.2259, 0.8816, 0.624, 0.8587, 0.624, 0.8456, 0.6297, 0.848, 0.6297, 0.8564, 0.6357, 0.8421, 0.6377, 0.8468, 0.6346, 0.8499, 0.6297, 0.848, 0.624, 0.8456, 0.6333, 0.8364, 0.6357, 0.8421, 0.6297, 0.848, 0.4812, 0.8977, 0.4832, 0.8922, 0.4876, 0.8922, 0.4896, 0.8977, 0.6333, 0.8364, 0.6465, 0.8364, 0.6442, 0.8421, 0.6357, 0.8421, 0.6501, 0.848, 0.6453, 0.8499, 0.6421, 0.8468, 0.6442, 0.8421, 0.6465, 0.8364, 0.6559, 0.8456, 0.6501, 0.848, 0.6442, 0.8421, 0.4854, 0.8366, 0.4812, 0.8366, 0.4812, 0.8301, 0.4812, 0.8235, 0.4854, 0.8235, 0.4361, 0.9675, 0.4361, 0.9569, 0.4405, 0.9569, 0.4405, 0.9675, 0.4405, 0.9569, 0.4436, 0.9569, 0.4436, 0.9675, 0.4405, 0.9675, 0.692, 0.9314, 0.7085, 0.9616, 0.7085, 0.9169, 0.975, 0.09826, 0.9552, 0.1067, 0.975, 0.124, 0.9718, 0.06253, 0.9718, 0.01786, 0.9552, 0.04799, 0.3758, 0.3787, 0.403, 0.4108, 0.4542, 0.368, 0.426, 0.3366, 0.425, 0.5607, 0.3861, 0.5377, 0.3557, 0.556, 0.3871, 0.5836, 0.426, 0.3366, 0.4542, 0.368, 0.4913, 0.3363, 0.4625, 0.3054, 0.4287, 0.4411, 0.4543, 0.4712, 0.4913, 0.4402, 0.4751, 0.4023, 0.7663, 0.2215, 0.7468, 0.2306, 0.7663, 0.2476, 0.4345, 0.6506, 0.4134, 0.6141, 0.3562, 0.6486, 0.3783, 0.6845, 0.3871, 0.5836, 0.3557, 0.556, 0.3142, 0.581, 0.3352, 0.6148, 0.3783, 0.6845, 0.3562, 0.6486, 0.299, 0.6831, 0.3221, 0.7184, 0.3352, 0.6148, 0.3142, 0.581, 0.2728, 0.6061, 0.2834, 0.6461, 0.1902, 0.2368, 0.2305, 0.216, 0.2299, 0.1808, 0.1895, 0.1928, 0.1076, 0.2456, 0.15, 0.2476, 0.1492, 0.1991, 0.1069, 0.1979, 0.1895, 0.1928, 0.2299, 0.1808, 0.2297, 0.1327, 0.1892, 0.1327, 0.1069, 0.1979, 0.1492, 0.1991, 0.149, 0.1327, 0.1066, 0.1327, 0.1066, 0.1327, 0.149, 0.1327, 0.1492, 0.06641, 0.1069, 0.06755, 0.1892, 0.1327, 0.2297, 0.1327, 0.2299, 0.08466, 0.1895, 0.07262, 0.1895, 0.07262, 0.2299, 0.08466, 0.2305, 0.04947, 0.1902, 0.02862, 0.1069, 0.06755, 0.1492, 0.06641, 0.15, 0.01786, 0.1076, 0.01984, 0.538, 0.4157, 0.5274, 0.4558, 0.5689, 0.4808, 0.5899, 0.447, 0.5768, 0.3434, 0.5537, 0.3787, 0.6109, 0.4132, 0.633, 0.3774, 0.633, 0.3774, 0.6109, 0.4132, 0.6681, 0.4477, 0.6892, 0.4113, 0.5899, 0.447, 0.5689, 0.4808, 0.6104, 0.5058, 0.6418, 0.4783, 0.2879, 0.4506, 0.3136, 0.484, 0.3516, 0.4533, 0.3252, 0.4204, 0.6418, 0.4783, 0.6104, 0.5058, 0.6407, 0.5241, 0.6797, 0.5012, 0.2903, 0.3328, 0.3048, 0.3822, 0.3483, 0.3463, 0.3177, 0.3102, 0.3821, 0.4796, 0.417, 0.502, 0.4543, 0.4712, 0.4287, 0.4411, 0.3252, 0.4204, 0.3516, 0.4533, 0.403, 0.4108, 0.3758, 0.3787, 0.06479, 0.1888, 0.06443, 0.1327, 0.01805, 0.1327, 0.0182, 0.168, 0.9418, 0.4364, 0.9061, 0.4157, 0.88, 0.4415, 0.9003, 0.4775, 0.7034, 0.3707, 0.71, 0.3201, 0.6795, 0.3017, 0.6551, 0.3415, 0.6795, 0.3017, 0.6491, 0.2833, 0.6067, 0.3123, 0.6551, 0.3415, 0.8087, 0.4415, 0.7826, 0.4157, 0.7461, 0.4364, 0.7871, 0.4775, 0.8087, 0.3193, 0.7871, 0.2833, 0.7461, 0.3244, 0.7826, 0.3451, 0.4249, 0.7602, 0.4004, 0.7203, 0.3521, 0.7495, 0.3944, 0.7785, 0.4487, 0.6912, 0.4004, 0.7203, 0.4249, 0.7602, 0.4553, 0.7418, 0.9061, 0.3451, 0.9418, 0.3244, 0.9003, 0.2833, 0.88, 0.3193, 0.3177, 0.3102, 0.3483, 0.3463, 0.3916, 0.3101, 0.3449, 0.2874, 0.9156, 0.3804, 0.9061, 0.3451, 0.88, 0.3193, 0.8443, 0.3098, 0.8087, 0.3193, 0.7826, 0.3451, 0.773, 0.3804, 0.7826, 0.4157, 0.8087, 0.4415, 0.8443, 0.451, 0.88, 0.4415, 0.9061, 0.4157, 0.01805, 0.1327, 0.06443, 0.1327, 0.06479, 0.07669, 0.0182, 0.09744, 0.9337, 0.5812, 0.902, 0.5901, 0.902, 0.5991, 0.9337, 0.6309, 0.9086, 0.5381, 0.8856, 0.5619, 0.902, 0.5901, 0.9337, 0.5812, 0.865, 0.5132, 0.8572, 0.5457, 0.8856, 0.5619, 0.9086, 0.5381, 0.8148, 0.5132, 0.8244, 0.5457, 0.8572, 0.5457, 0.865, 0.5132, 0.7712, 0.5381, 0.796, 0.5619, 0.8244, 0.5457, 0.8148, 0.5132, 0.7461, 0.5812, 0.7796, 0.5901, 0.796, 0.5619, 0.7712, 0.5381, 0.7461, 0.6309, 0.7796, 0.6225, 0.7796, 0.5901, 0.7461, 0.5812, 0.7712, 0.674, 0.796, 0.6506, 0.7796, 0.6225, 0.7461, 0.6309, 0.8148, 0.6989, 0.8244, 0.6669, 0.796, 0.6506, 0.7712, 0.674, 0.865, 0.6989, 0.8572, 0.6669, 0.8244, 0.6669, 0.8148, 0.6989, 0.9086, 0.674, 0.8856, 0.6506, 0.8572, 0.6669, 0.865, 0.6989, 0.9337, 0.6309, 0.8902, 0.6427, 0.8856, 0.6506, 0.9086, 0.674, 0.692, 0.8665, 0.7085, 0.8812, 0.7085, 0.8364, 0.1981, 0.9719, 0.1878, 0.9483, 0.1766, 0.9719, 0.6405, 0.9037, 0.624, 0.9183, 0.6405, 0.9485, 0.8024, 0.2299, 0.8221, 0.2472, 0.8221, 0.2215, 0.1369, 0.3102, 0.09373, 0.3464, 0.1212, 0.3788, 0.1714, 0.3367, 0.1683, 0.2833, 0.1369, 0.3102, 0.1714, 0.3367, 0.2079, 0.3054, 0.6551, 0.7425, 0.7034, 0.7133, 0.6892, 0.6727, 0.633, 0.7066, 0.6067, 0.7717, 0.6551, 0.7425, 0.633, 0.7066, 0.5768, 0.7406, 0.5716, 0.7927, 0.6067, 0.7717, 0.5768, 0.7406, 0.5358, 0.7652, 0.313, 0.1327, 0.3134, 0.1888, 0.3555, 0.1979, 0.3552, 0.1327, 0.3134, 0.07669, 0.313, 0.1327, 0.3552, 0.1327, 0.3555, 0.06755, 0.09735, 0.5668, 0.06224, 0.5457, 0.02636, 0.5732, 0.06737, 0.5979, 0.1457, 0.596, 0.09735, 0.5668, 0.06737, 0.5979, 0.1236, 0.6318, 0.194, 0.6251, 0.1457, 0.596, 0.1236, 0.6318, 0.1798, 0.6657, 0.05021, 0.3823, 0.01805, 0.4081, 0.03315, 0.4506, 0.07056, 0.4205, 0.09373, 0.3464, 0.05021, 0.3823, 0.07056, 0.4205, 0.1212, 0.3788, 0.3048, 0.3822, 0.3252, 0.4204, 0.3758, 0.3787, 0.3483, 0.3463, 0.2728, 0.4082, 0.2879, 0.4506, 0.3252, 0.4204, 0.3048, 0.3822, 0.6551, 0.3415, 0.633, 0.3774, 0.6892, 0.4113, 0.7034, 0.3707, 0.6067, 0.3123, 0.5768, 0.3434, 0.633, 0.3774, 0.6551, 0.3415, 0.5716, 0.2913, 0.5358, 0.3188, 0.5768, 0.3434, 0.6067, 0.3123, 0.06443, 0.1327, 0.1066, 0.1327, 0.1069, 0.06755, 0.06479, 0.07669, 0.06479, 0.1888, 0.1069, 0.1979, 0.1066, 0.1327, 0.06443, 0.1327, 0.3521, 0.7495, 0.3221, 0.7184, 0.2811, 0.7431, 0.3169, 0.7706, 0.4004, 0.7203, 0.3783, 0.6845, 0.3221, 0.7184, 0.3521, 0.7495, 0.4487, 0.6912, 0.4345, 0.6506, 0.3783, 0.6845, 0.4004, 0.7203, 0.3916, 0.3101, 0.426, 0.3366, 0.4625, 0.3054, 0.4229, 0.2833, 0.3483, 0.3463, 0.3758, 0.3787, 0.426, 0.3366, 0.3916, 0.3101, 0.1996, 0.3681, 0.1485, 0.411, 0.1741, 0.4412, 0.2204, 0.4024, 0.6681, 0.6363, 0.71, 0.611, 0.6797, 0.5828, 0.6418, 0.6057, 0.6109, 0.6708, 0.6681, 0.6363, 0.6418, 0.6057, 0.5899, 0.637, 0.5537, 0.7053, 0.6109, 0.6708, 0.5899, 0.637, 0.538, 0.6683, 0.3979, 0.1991, 0.3985, 0.2476, 0.4387, 0.2368, 0.4381, 0.1928, 0.3976, 0.1327, 0.3979, 0.1991, 0.4381, 0.1928, 0.4379, 0.1327, 0.3979, 0.06641, 0.3976, 0.1327, 0.4379, 0.1327, 0.4381, 0.07262, 0.3985, 0.01786, 0.3979, 0.06641, 0.4381, 0.07262, 0.4387, 0.02862, 0.1015, 0.6677, 0.0443, 0.6331, 0.02866, 0.6702, 0.08051, 0.7014, 0.1587, 0.7022, 0.1015, 0.6677, 0.08051, 0.7014, 0.1324, 0.7327, 0.2006, 0.7274, 0.1587, 0.7022, 0.1324, 0.7327, 0.1703, 0.7556, 0.1485, 0.411, 0.09696, 0.4534, 0.1274, 0.4797, 0.1741, 0.4412, 0.3516, 0.4533, 0.3821, 0.4796, 0.4287, 0.4411, 0.403, 0.4108, 0.6681, 0.4477, 0.6418, 0.4783, 0.6797, 0.5012, 0.71, 0.473, 0.6109, 0.4132, 0.5899, 0.447, 0.6418, 0.4783, 0.6681, 0.4477, 0.5537, 0.3787, 0.538, 0.4157, 0.5899, 0.447, 0.6109, 0.4132, 0.1492, 0.06641, 0.1895, 0.07262, 0.1902, 0.02862, 0.15, 0.01786, 0.149, 0.1327, 0.1892, 0.1327, 0.1895, 0.07262, 0.1492, 0.06641, 0.1492, 0.1991, 0.1895, 0.1928, 0.1892, 0.1327, 0.149, 0.1327, 0.15, 0.2476, 0.1902, 0.2368, 0.1895, 0.1928, 0.1492, 0.1991, 0.3562, 0.6486, 0.3352, 0.6148, 0.2834, 0.6461, 0.299, 0.6831, 0.4134, 0.6141, 0.3871, 0.5836, 0.3352, 0.6148, 0.3562, 0.6486, 0.403, 0.4108, 0.4287, 0.4411, 0.4751, 0.4023, 0.4542, 0.368, 0.4553, 0.5889, 0.425, 0.5607, 0.3871, 0.5836, 0.4134, 0.6141])
me_teapot.materials.append(mat_teapot)
me_teapot.use_remesh_preserve_volume = False
me_teapot.use_remesh_preserve_attributes = False
me_teapot.use_mirror_vertex_groups = False
me_teapot.use_paint_bone_selection = False
me_teapot.use_paint_mask = True
me_teapot.update()

# ---- objects
ob_teapot = bpy.data.objects.new('Teapot', me_teapot)
ob_lamp = bpy.data.objects.new('Lamp', light_lamp)
ob_camera = bpy.data.objects.new('Camera', cam_camera)

# ---- transforms, parenting, visibility, modifiers, constraints
ob_teapot.location = (0.0, 0.0, 0.0)
ob_teapot.lineart.crease_threshold = 0.0
ob_lamp.location = (4.076, 1.005, 5.904)
ob_lamp.rotation_euler = (0.6503, 0.05522, 1.866)
ob_lamp.lock_rotations_4d = False
ob_lamp.empty_display_type = 'ARROWS'
ob_lamp.color = (0.0, 0.0, 0.0, 0.0)
ob_lamp.lineart.crease_threshold = 0.0
ob_camera.location = (7.481, -6.508, 5.344)
ob_camera.rotation_euler = (1.109, 0.01082, 0.8149)
ob_camera.lock_rotations_4d = False
ob_camera.empty_display_type = 'ARROWS'
ob_camera.color = (0.0, 0.0, 0.0, 0.0)
ob_camera.display_type = 'WIRE'
ob_camera.lineart.crease_threshold = 0.0

# ---- collection membership
col_collection_1.objects.link(ob_teapot)
col_collection_1.objects.link(ob_lamp)
col_collection_1.objects.link(ob_camera)

# ---- scene / render settings (as saved in the file)
scene.camera = ob_camera
scene.frame_start = 1; scene.frame_end = 250; scene.frame_set(1)
scene.render.engine = 'BLENDER_EEVEE_NEXT'
scene.render.resolution_percentage = 50
scene.render.dither_intensity = 0.0
scene.cycles.use_denoising = False
scene.cycles.samples = 128
scene.cycles.sampling_pattern = 'TABULATED_SOBOL'
scene.cycles.light_sampling_threshold = 0.0
scene.cycles.use_adaptive_sampling = False
scene.cycles.use_light_tree = False
scene.cycles.blur_glossy = 0.0
scene.cycles.sample_clamp_indirect = 0.0
scene.view_settings.view_transform = 'Standard'
bpy.context.view_layer.update()
